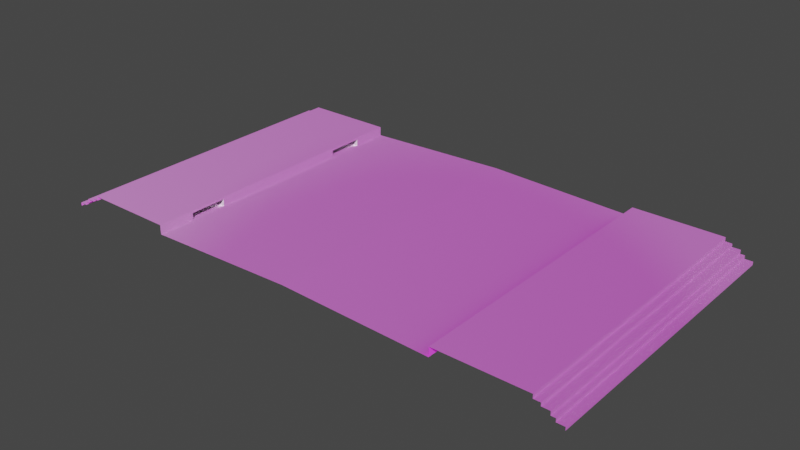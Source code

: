 # Source: road.blend  (saved by Blender 2.93.21; exported with 4.5.12 LTS)
import bpy
from mathutils import Matrix  # noqa: F401  (used for matrix-valued properties, if any)

bpy.ops.wm.read_factory_settings(use_empty=True)
scene = bpy.context.scene
scene.name = 'Scene'

# ---- collections
col_collection = bpy.data.collections.new('Collection'); scene.collection.children.link(col_collection)

# ---- images (referenced by path relative to the original .blend; pixels are not part of the script)
import os
ASSET_DIR = os.environ.get("B2B_ASSET_DIR", "")  # directory of the original .blend (textures are referenced by path, not embedded)
HERE = os.path.dirname(os.path.abspath(__file__))  # packed textures are extracted next to this script under _unpacked/

def load_image(name, relpath, width, height, colorspace="sRGB"):
    """Load a texture the original file referenced (path relative to the .blend, or extracted next to this script)."""
    p = next((c for c in (os.path.join(HERE, relpath), os.path.join(ASSET_DIR, relpath)) if relpath and os.path.exists(c)), "")
    if p:
        img = bpy.data.images.load(p, check_existing=True)
        img.name = name
    else:  # same state as the original file: an image datablock whose file is absent (Cycles renders it pink)
        img = bpy.data.images.new(name, width, height)
        img.source = "FILE"
        img.filepath = "//" + (relpath or name)
    img.colorspace_settings.name = colorspace
    return img
img_road_jpg_001 = load_image('road.jpg.001', 'road.jpg', 1024, 1024, 'sRGB')
img_road_specular_png_001 = load_image('road_specular.png.001', 'road_specular.png', 1024, 1024, 'sRGB')
img_road_normal_png_001 = load_image('road_normal.png.001', 'road_normal.png', 1024, 1024, 'sRGB')

# ---- materials (node trees are filled in below, after node groups)
mat_material_001 = bpy.data.materials.new('Material.001')
mat_material_001.use_transparent_shadow = False

# ---- material node trees
mat_material_001.use_nodes = True; mat_material_001.node_tree.nodes.clear()
_N = mat_material_001.node_tree.nodes; _L = mat_material_001.node_tree.links
n0 = _N.new('ShaderNodeTexImage'); n0.name = 'Image Texture'; n0.location = (-431, 402)
n0.image = img_road_jpg_001
n1 = _N.new('ShaderNodeUVMap'); n1.name = 'UV Map'; n1.location = (-894, -325)
n1.uv_map = 'UVMap'
n2 = _N.new('ShaderNodeTexImage'); n2.name = 'Image Texture.002'; n2.location = (-426, 130)
n2.width = 242
n2.image = img_road_specular_png_001
n3 = _N.new('ShaderNodeBsdfPrincipled'); n3.name = 'Principled BSDF'; n3.location = (228, 328)
n3.distribution = 'GGX'
n3.subsurface_method = 'BURLEY'
n3.inputs[3].default_value = 0.0
n3.inputs[27].default_value = (0.0, 0.0, 0.0, 1.0)
n3.inputs[28].default_value = 1.0
n4 = _N.new('ShaderNodeOutputMaterial'); n4.name = 'Material Output'; n4.location = (578, 357)
n5 = _N.new('ShaderNodeTexImage'); n5.name = 'Image Texture.001'; n5.location = (-436, -141)
n5.image = img_road_normal_png_001
_L.new(n3.outputs[0], n4.inputs[0])
_L.new(n0.outputs[0], n3.inputs[0])
_L.new(n1.outputs[0], n5.inputs[0])
_L.new(n1.outputs[0], n0.inputs[0])
_L.new(n2.outputs[0], n3.inputs[13])
_L.new(n5.outputs[0], n3.inputs[5])
n4.is_active_output = True

# ---- world
world_world = bpy.data.worlds.new('World'); scene.world = world_world
world_world.use_nodes = True; world_world.node_tree.nodes.clear()
_N = world_world.node_tree.nodes; _L = world_world.node_tree.links
n0 = _N.new('ShaderNodeOutputWorld'); n0.name = 'World Output'; n0.location = (300, 300)
n1 = _N.new('ShaderNodeBackground'); n1.name = 'Background'; n1.location = (10, 300)
n1.inputs[0].default_value = (0.05088, 0.05088, 0.05088, 1.0)
_L.new(n1.outputs[0], n0.inputs[0])
n0.is_active_output = True
world_world.color = (0.05088, 0.05088, 0.05088)
world_world.use_sun_shadow = False
world_world.sun_shadow_jitter_overblur = 0.0

# ---- meshes
me_plane_001 = bpy.data.meshes.new('Plane.001')
me_plane_001.from_pydata([(6.128, -6.037, 0.3735), (6.128, -6.037, 0.0), (6.128, 0.0, 0.3735), (9.806, 0.0, 0.3735), (0.0, -6.037, 0.1908), (6.128, 0.0, 0.0), (0.0, 0.0, 0.1908), (9.806, -6.037, 0.3735), (6.128, -6.037, 0.1867), (6.128, -3.019, 0.3735), (6.128, -3.019, 0.0), (6.128, 0.0, 0.1867), (6.128, -3.019, 0.1867), (6.128, -6.037, 0.2801), (6.128, -1.509, 0.3735), (6.128, -1.509, 0.0), (6.128, 0.0, 0.09337), (6.128, -6.037, 0.09337), (6.128, -4.528, 0.3735), (6.128, -4.528, 0.0), (6.128, 0.0, 0.2801), (6.128, -3.019, 0.2801), (6.128, -3.019, 0.09337), (6.128, -4.528, 0.1867), (6.128, -4.528, 0.09337), (6.128, -4.528, 0.2801), (7.771, -4.528, 0.0), (7.771, -3.019, 0.0), (7.771, -3.019, 0.09337), (7.771, -3.019, 0.1867), (7.771, -4.528, 0.1867), (7.771, -3.019, 0.2801), (7.771, -4.528, 0.09337), (7.771, -4.528, 0.2801), (9.806, 0.0, 0.2095), (9.806, -6.037, 0.2095), (10.08, 0.0, 0.2095), (10.08, -6.037, 0.2095), (10.08, 0.0, 0.08027), (10.08, -6.037, 0.08027), (10.41, 0.0, 0.08027), (10.41, -6.037, 0.08027), (10.41, 0.0, -0.07821), (10.41, -6.037, -0.07821), (10.59, 0.0, -0.07821), (10.59, -6.037, -0.07821), (10.59, 0.0, -0.2162), (10.59, -6.037, -0.2162), (10.91, 0.0, -0.2162), (10.91, -6.037, -0.2162), (10.91, 0.0, -0.3479), (10.91, -6.037, -0.3479)], [], [(2, 14, 9, 18, 0, 7, 3), (4, 1, 19, 10, 15, 5, 6), (10, 19, 26, 27), (14, 2, 20, 11, 16, 5, 15, 10, 22, 12, 21, 9), (21, 25, 18, 9), (12, 22, 10, 27, 28, 29, 31, 21), (13, 0, 18, 25, 23, 24, 19, 1, 17, 8), (25, 21, 31, 33), (30, 33, 31, 29, 28, 27, 26, 32), (24, 23, 25, 33, 30, 32, 26, 19), (7, 35, 34, 3), (35, 37, 36, 34), (37, 39, 38, 36), (39, 41, 40, 38), (41, 43, 42, 40), (43, 45, 44, 42), (45, 47, 46, 44), (47, 49, 48, 46), (49, 51, 50, 48)])
_uv = me_plane_001.uv_layers.new(name='UVMap')
_uv.uv.foreach_set('vector', [-1.001, -0.6521, -0.3743, -0.6683, 0.2521, -0.6845, 0.8785, -0.7006, 1.505, -0.7168, 1.558, 1.844, -0.9479, 1.909, -0.9954, -0.9514, 1.968, -0.9514, 1.968, -0.2215, 1.968, 0.5084, 1.968, 1.238, 1.968, 1.968, -0.9954, 1.968, 0.9162, 0.5, 0.4609, 0.5, 0.4609, 0.007085, 0.9162, 0.007085, 0.3588, 0.5025, 0.5945, 0.856, 0.5799, 0.8779, 0.5653, 0.8998, 0.5507, 0.9216, 0.5362, 0.9435, 0.3005, 0.5899, 0.06476, 0.2364, 0.07934, 0.2145, 0.09392, 0.1926, 0.1085, 0.1708, 0.1231, 0.1489, 0.839, 0.1561, 0.2364, 1.06, 0.2612, 1.097, 0.8638, 0.1934, 0.1183, 0.5, 0.1465, 0.5, 0.1746, 0.5, 0.1746, 0.9929, 0.1465, 0.9929, 0.1183, 0.9929, 0.09014, 0.9929, 0.09014, 0.5, 0.3387, 0.9111, 0.358, 0.9401, 0.8261, 0.2379, 0.8068, 0.209, 0.7874, 0.18, 0.7681, 0.1511, 0.7488, 0.1221, 0.2808, 0.8242, 0.3001, 0.8532, 0.3194, 0.8821, 0.005644, 0.007085, 0.4609, 0.007085, 0.4609, 0.5, 0.005644, 0.5, 0.9888, 0.3244, 0.9888, 0.3244, 0.9883, 0.3237, 0.9883, 0.3237, 0.9883, 0.3238, 0.9883, 0.3238, 0.9888, 0.3245, 0.9888, 0.3245, 0.06198, 0.9929, 0.03381, 0.9929, 0.005644, 0.9929, 0.005644, 0.5, 0.03381, 0.5, 0.06198, 0.5, 0.09014, 0.5, 0.09014, 0.9929, 0.7486, -0.6833, 0.8767, -0.6833, 0.8767, 1.802, 0.7486, 1.802, 0.606, 1.807, 0.3917, 1.807, 0.3917, -0.6833, 0.606, -0.6833, 1.211, -0.6833, 1.312, -0.6833, 1.312, 1.802, 1.211, 1.802, 0.1404, 1.807, -0.1135, 1.807, -0.1135, -0.6833, 0.1404, -0.6833, 0.8767, -0.6833, 1.001, -0.6833, 1.001, 1.802, 0.8767, 1.802, 0.7486, 1.807, 0.606, 1.807, 0.606, -0.6833, 0.7486, -0.6833, 1.001, -0.6833, 1.108, -0.6833, 1.108, 1.802, 1.001, 1.802, 0.3917, 1.807, 0.1404, 1.807, 0.1404, -0.6833, 0.3917, -0.6833, 1.108, -0.6833, 1.211, -0.6833, 1.211, 1.802, 1.108, 1.802])
me_plane_001.materials.append(mat_material_001)
me_plane_001.use_remesh_fix_poles = True
me_plane_001.use_remesh_preserve_attributes = False
me_plane_001.update()
me_plane_001.normals_split_custom_set([tuple(v) for v in zip(*[iter([0.0, 0.0, 1.0, 0.0, 0.0, 1.0, 0.0, 0.0, 1.0, 0.0, 0.0, 1.0, 0.0, 0.0, 1.0, 0.0, 0.0, 1.0, 0.0, 0.0, 1.0, 0.03112, 0.0, 0.9995, 0.03112, 0.0, 0.9995, 0.03112, 0.0, 0.9995, 0.03112, 0.0, 0.9995, 0.03112, 0.0, 0.9995, 0.03112, 0.0, 0.9995, 0.03112, 0.0, 0.9995, 0.0, 0.0, 1.0, 0.0, 0.0, 1.0, 0.0, 0.0, 1.0, 0.0, 0.0, 1.0, -1.0, 5.287e-08, 0.0, -1.0, 5.287e-08, 0.0, -1.0, 5.287e-08, 0.0, -1.0, 5.287e-08, 0.0, -1.0, 5.287e-08, 0.0, -1.0, 5.287e-08, 0.0, -1.0, 5.287e-08, 0.0, -1.0, 5.287e-08, 0.0, -1.0, 5.287e-08, 0.0, -1.0, 5.287e-08, 0.0, -1.0, 5.287e-08, 0.0, -1.0, 5.287e-08, 0.0, -1.0, 0.0, 0.0, -1.0, 0.0, 0.0, -1.0, 0.0, 0.0, -1.0, 0.0, 0.0, 0.0, -1.0, 0.0, 0.0, -1.0, 0.0, 0.0, -1.0, 0.0, 0.0, -1.0, 0.0, 0.0, -1.0, 0.0, 0.0, -1.0, 0.0, 0.0, -1.0, 0.0, 0.0, -1.0, 0.0, -1.0, -2.115e-07, 0.0, -1.0, -2.115e-07, 0.0, -1.0, -2.115e-07, 0.0, -1.0, -2.115e-07, 0.0, -1.0, -2.115e-07, 0.0, -1.0, -2.115e-07, 0.0, -1.0, -2.115e-07, 0.0, -1.0, -2.115e-07, 0.0, -1.0, -2.115e-07, 0.0, -1.0, -2.115e-07, 0.0, 0.0, 0.0, -1.0, 0.0, 0.0, -1.0, 0.0, 0.0, -1.0, 0.0, 0.0, -1.0, -1.0, 1.41e-07, 0.0, -1.0, 1.41e-07, 0.0, -1.0, 1.41e-07, 0.0, -1.0, 1.41e-07, 0.0, -1.0, 1.41e-07, 0.0, -1.0, 1.41e-07, 0.0, -1.0, 1.41e-07, 0.0, -1.0, 1.41e-07, 0.0, 0.0, 1.0, 0.0, 0.0, 1.0, 0.0, 0.0, 1.0, 0.0, 0.0, 1.0, 0.0, 0.0, 1.0, 0.0, 0.0, 1.0, 0.0, 0.0, 1.0, 0.0, 0.0, 1.0, 0.0, 1.0, 0.0, 0.0, 1.0, 0.0, 0.0, 1.0, 0.0, 0.0, 1.0, 0.0, 0.0, 0.0, 0.0, 1.0, 0.0, 0.0, 1.0, 0.0, 0.0, 1.0, 0.0, 0.0, 1.0, 1.0, 0.0, 0.0, 1.0, 0.0, 0.0, 1.0, 0.0, 0.0, 1.0, 0.0, 0.0, 0.0, 0.0, 1.0, 0.0, 0.0, 1.0, 0.0, 0.0, 1.0, 0.0, 0.0, 1.0, 1.0, 0.0, 0.0, 1.0, 0.0, 0.0, 1.0, 0.0, 0.0, 1.0, 0.0, 0.0, 0.0, 0.0, 1.0, 0.0, 0.0, 1.0, 0.0, 0.0, 1.0, 0.0, 0.0, 1.0, 1.0, 0.0, 0.0, 1.0, 0.0, 0.0, 1.0, 0.0, 0.0, 1.0, 0.0, 0.0, 0.0, 0.0, 1.0, 0.0, 0.0, 1.0, 0.0, 0.0, 1.0, 0.0, 0.0, 1.0, 1.0, 0.0, 0.0, 1.0, 0.0, 0.0, 1.0, 0.0, 0.0, 1.0, 0.0, 0.0])] * 3)])

# ---- objects
ob_plane = bpy.data.objects.new('Plane', me_plane_001)

# ---- transforms, parenting, visibility, modifiers, constraints
ob_plane.location = (0.0, 0.0, 0.0)
ob_plane.scale = (1.0, -1.0, 1.0)
_m = ob_plane.modifiers.new('Mirror', 'MIRROR')
_m.use_axis = (True, True, False)

# ---- collection membership
col_collection.objects.link(ob_plane)

# ---- scene / render settings (as saved in the file)
scene.frame_start = 1; scene.frame_end = 250; scene.frame_set(1)
scene.render.engine = 'BLENDER_EEVEE_NEXT'
scene.cycles.use_denoising = False
scene.cycles.samples = 128
scene.cycles.sampling_pattern = 'TABULATED_SOBOL'
scene.cycles.use_adaptive_sampling = False
scene.cycles.use_light_tree = False
scene.view_settings.view_transform = 'Filmic'
bpy.context.view_layer.update()

# ---- added for rendering (the .blend has no active camera and no usable light): camera, sun
cam_auto = bpy.data.cameras.new('AutoCamera')
cam_auto.lens = 50.0
cam_auto.sensor_width = 36.0
cam_auto.clip_end = 1000.0
ob_auto_camera = bpy.data.objects.new('AutoCamera', cam_auto)
scene.collection.objects.link(ob_auto_camera)
ob_auto_camera.location = (23.0857, -27.7028, 18.4813)
ob_auto_camera.rotation_euler = (1.09748, -7.21219e-08, 0.694738)
scene.camera = ob_auto_camera
light_auto_sun = bpy.data.lights.new('AutoSun', 'SUN')
light_auto_sun.energy = 3.0
light_auto_sun.angle = 0.0523599
ob_auto_sun = bpy.data.objects.new('AutoSun', light_auto_sun)
scene.collection.objects.link(ob_auto_sun)
ob_auto_sun.rotation_euler = (0.872665, 0.174533, 0.523599)
bpy.context.view_layer.update()
